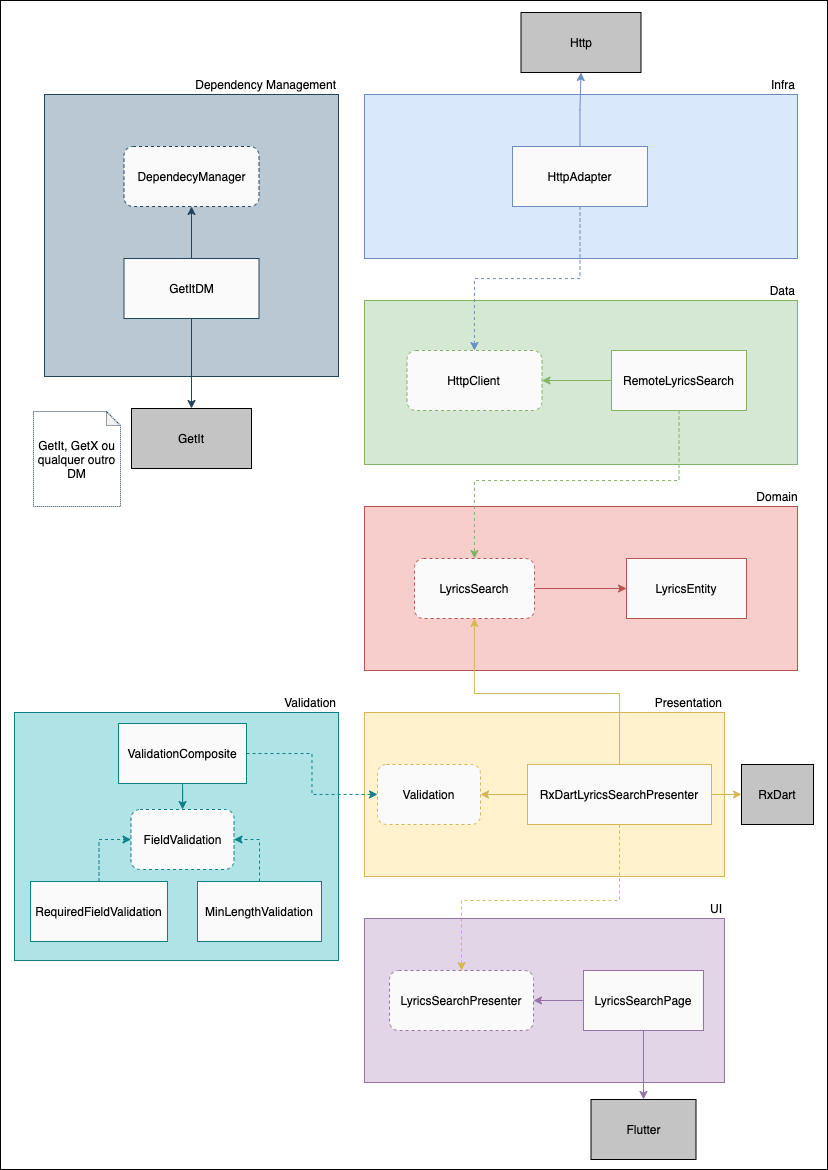

The diagram above was exported from draw.io. Its source (the exported page's mxGraphModel, read from the mxfile embedded in the PNG):
<mxGraphModel dx="1752" dy="-564" grid="0" gridSize="10" guides="1" tooltips="1" connect="1" arrows="1" fold="1" page="1" pageScale="1" pageWidth="827" pageHeight="1169" background="#ffffff" math="0" shadow="0">
  <root>
    <mxCell id="0" />
    <mxCell id="1" parent="0" />
    <mxCell id="V6Fk80VWVhhVu2Rjtgmx-78" value="" style="rounded=0;whiteSpace=wrap;html=1;shadow=0;fillColor=none;align=right;" vertex="1" parent="1">
      <mxGeometry x="-827" y="1169" width="827" height="1169" as="geometry" />
    </mxCell>
    <mxCell id="V6Fk80VWVhhVu2Rjtgmx-24" value="Flutter" style="rounded=0;whiteSpace=wrap;html=1;align=center;fillColor=#C4C4C4;" vertex="1" parent="1">
      <mxGeometry x="-236.5" y="2268" width="105" height="60" as="geometry" />
    </mxCell>
    <mxCell id="V6Fk80VWVhhVu2Rjtgmx-33" value="Http" style="rounded=0;whiteSpace=wrap;html=1;align=center;fillColor=#C4C4C4;" vertex="1" parent="1">
      <mxGeometry x="-306.5" y="1181" width="120" height="60" as="geometry" />
    </mxCell>
    <mxCell id="V6Fk80VWVhhVu2Rjtgmx-6" value="" style="rounded=0;whiteSpace=wrap;html=1;fillColor=#d5e8d4;strokeColor=#82b366;" vertex="1" parent="1">
      <mxGeometry x="-463" y="1469" width="433" height="164" as="geometry" />
    </mxCell>
    <mxCell id="V6Fk80VWVhhVu2Rjtgmx-7" value="Data" style="text;html=1;strokeColor=none;fillColor=none;align=right;verticalAlign=middle;whiteSpace=wrap;rounded=0;" vertex="1" parent="1">
      <mxGeometry x="-70" y="1449" width="40" height="20" as="geometry" />
    </mxCell>
    <mxCell id="V6Fk80VWVhhVu2Rjtgmx-50" style="edgeStyle=orthogonalEdgeStyle;rounded=0;orthogonalLoop=1;jettySize=auto;html=1;strokeColor=#82B366;" edge="1" parent="1" source="V6Fk80VWVhhVu2Rjtgmx-41" target="V6Fk80VWVhhVu2Rjtgmx-49">
      <mxGeometry relative="1" as="geometry" />
    </mxCell>
    <mxCell id="V6Fk80VWVhhVu2Rjtgmx-41" value="RemoteLyricsSearch" style="rounded=0;whiteSpace=wrap;html=1;align=center;fillColor=#FAFAFA;strokeColor=#82B366;" vertex="1" parent="1">
      <mxGeometry x="-216" y="1519" width="135" height="60" as="geometry" />
    </mxCell>
    <mxCell id="V6Fk80VWVhhVu2Rjtgmx-1" value="" style="rounded=0;whiteSpace=wrap;html=1;fillColor=#f8cecc;strokeColor=#b85450;" vertex="1" parent="1">
      <mxGeometry x="-463" y="1675" width="433" height="164" as="geometry" />
    </mxCell>
    <mxCell id="V6Fk80VWVhhVu2Rjtgmx-2" value="Domain" style="text;html=1;strokeColor=none;fillColor=none;align=center;verticalAlign=middle;whiteSpace=wrap;rounded=0;" vertex="1" parent="1">
      <mxGeometry x="-70" y="1655" width="40" height="20" as="geometry" />
    </mxCell>
    <mxCell id="V6Fk80VWVhhVu2Rjtgmx-34" style="edgeStyle=orthogonalEdgeStyle;rounded=0;orthogonalLoop=1;jettySize=auto;html=1;strokeColor=#B85450;" edge="1" parent="1" source="V6Fk80VWVhhVu2Rjtgmx-31" target="V6Fk80VWVhhVu2Rjtgmx-32">
      <mxGeometry x="-463" y="1655" as="geometry" />
    </mxCell>
    <mxCell id="V6Fk80VWVhhVu2Rjtgmx-31" value="LyricsSearch" style="rounded=1;whiteSpace=wrap;html=1;align=center;fillColor=#FAFAFA;strokeColor=#B85450;dashed=1;" vertex="1" parent="1">
      <mxGeometry x="-413" y="1727" width="120" height="60" as="geometry" />
    </mxCell>
    <mxCell id="V6Fk80VWVhhVu2Rjtgmx-32" value="LyricsEntity" style="rounded=0;whiteSpace=wrap;html=1;align=center;fillColor=#FAFAFA;strokeColor=#B85450;" vertex="1" parent="1">
      <mxGeometry x="-201" y="1727" width="120" height="60" as="geometry" />
    </mxCell>
    <mxCell id="V6Fk80VWVhhVu2Rjtgmx-12" value="" style="rounded=0;whiteSpace=wrap;html=1;fillColor=#dae8fc;strokeColor=#6c8ebf;" vertex="1" parent="1">
      <mxGeometry x="-463" y="1263" width="433" height="164" as="geometry" />
    </mxCell>
    <mxCell id="V6Fk80VWVhhVu2Rjtgmx-13" value="Infra" style="text;html=1;strokeColor=none;fillColor=none;align=right;verticalAlign=middle;whiteSpace=wrap;rounded=0;" vertex="1" parent="1">
      <mxGeometry x="-70" y="1243" width="40" height="20" as="geometry" />
    </mxCell>
    <mxCell id="V6Fk80VWVhhVu2Rjtgmx-27" value="" style="rounded=0;whiteSpace=wrap;html=1;fillColor=#b0e3e6;strokeColor=#0e8088;" vertex="1" parent="1">
      <mxGeometry x="-813" y="1881" width="324" height="248" as="geometry" />
    </mxCell>
    <mxCell id="V6Fk80VWVhhVu2Rjtgmx-28" value="Validation" style="text;html=1;strokeColor=none;fillColor=none;align=right;verticalAlign=middle;whiteSpace=wrap;rounded=0;" vertex="1" parent="1">
      <mxGeometry x="-560" y="1861" width="71" height="20" as="geometry" />
    </mxCell>
    <mxCell id="V6Fk80VWVhhVu2Rjtgmx-20" value="" style="rounded=0;whiteSpace=wrap;html=1;fillColor=#fff2cc;strokeColor=#d6b656;" vertex="1" parent="1">
      <mxGeometry x="-463" y="1881" width="360" height="164" as="geometry" />
    </mxCell>
    <mxCell id="V6Fk80VWVhhVu2Rjtgmx-21" value="Presentation" style="text;html=1;strokeColor=none;fillColor=none;align=right;verticalAlign=middle;whiteSpace=wrap;rounded=0;" vertex="1" parent="1">
      <mxGeometry x="-174" y="1861" width="71" height="20" as="geometry" />
    </mxCell>
    <mxCell id="V6Fk80VWVhhVu2Rjtgmx-15" value="" style="rounded=0;whiteSpace=wrap;html=1;fillColor=#e1d5e7;align=right;strokeColor=#9673A6;" vertex="1" parent="1">
      <mxGeometry x="-463" y="2087" width="360" height="164" as="geometry" />
    </mxCell>
    <mxCell id="V6Fk80VWVhhVu2Rjtgmx-16" value="UI" style="text;html=1;strokeColor=none;fillColor=none;align=right;verticalAlign=middle;whiteSpace=wrap;rounded=0;" vertex="1" parent="1">
      <mxGeometry x="-143" y="2067" width="40" height="20" as="geometry" />
    </mxCell>
    <mxCell id="V6Fk80VWVhhVu2Rjtgmx-42" style="edgeStyle=orthogonalEdgeStyle;rounded=0;orthogonalLoop=1;jettySize=auto;html=1;strokeColor=#82B366;dashed=1;" edge="1" parent="1" source="V6Fk80VWVhhVu2Rjtgmx-41" target="V6Fk80VWVhhVu2Rjtgmx-31">
      <mxGeometry relative="1" as="geometry">
        <Array as="points">
          <mxPoint x="-148" y="1649" />
          <mxPoint x="-353" y="1649" />
        </Array>
      </mxGeometry>
    </mxCell>
    <mxCell id="V6Fk80VWVhhVu2Rjtgmx-49" value="HttpClient" style="rounded=1;whiteSpace=wrap;html=1;align=center;fillColor=#FAFAFA;strokeColor=#82B366;dashed=1;" vertex="1" parent="1">
      <mxGeometry x="-420.5" y="1519" width="135" height="60" as="geometry" />
    </mxCell>
    <mxCell id="V6Fk80VWVhhVu2Rjtgmx-52" style="edgeStyle=orthogonalEdgeStyle;rounded=0;orthogonalLoop=1;jettySize=auto;html=1;strokeColor=#6C8EBF;dashed=1;" edge="1" parent="1" source="V6Fk80VWVhhVu2Rjtgmx-51" target="V6Fk80VWVhhVu2Rjtgmx-49">
      <mxGeometry relative="1" as="geometry" />
    </mxCell>
    <mxCell id="V6Fk80VWVhhVu2Rjtgmx-53" style="edgeStyle=orthogonalEdgeStyle;rounded=0;orthogonalLoop=1;jettySize=auto;html=1;entryX=0.5;entryY=1;entryDx=0;entryDy=0;strokeColor=#6C8EBF;" edge="1" parent="1" source="V6Fk80VWVhhVu2Rjtgmx-51" target="V6Fk80VWVhhVu2Rjtgmx-33">
      <mxGeometry relative="1" as="geometry" />
    </mxCell>
    <mxCell id="V6Fk80VWVhhVu2Rjtgmx-51" value="HttpAdapter" style="rounded=0;whiteSpace=wrap;html=1;align=center;fillColor=#FAFAFA;strokeColor=#6C8EBF;" vertex="1" parent="1">
      <mxGeometry x="-315" y="1315" width="135" height="60" as="geometry" />
    </mxCell>
    <mxCell id="V6Fk80VWVhhVu2Rjtgmx-57" style="edgeStyle=orthogonalEdgeStyle;rounded=0;orthogonalLoop=1;jettySize=auto;html=1;entryX=1;entryY=0.5;entryDx=0;entryDy=0;strokeColor=#9673A6;" edge="1" parent="1" source="V6Fk80VWVhhVu2Rjtgmx-54" target="V6Fk80VWVhhVu2Rjtgmx-56">
      <mxGeometry relative="1" as="geometry" />
    </mxCell>
    <mxCell id="V6Fk80VWVhhVu2Rjtgmx-82" style="edgeStyle=orthogonalEdgeStyle;rounded=0;orthogonalLoop=1;jettySize=auto;html=1;strokeColor=#9673A6;" edge="1" parent="1" source="V6Fk80VWVhhVu2Rjtgmx-54" target="V6Fk80VWVhhVu2Rjtgmx-24">
      <mxGeometry relative="1" as="geometry" />
    </mxCell>
    <mxCell id="V6Fk80VWVhhVu2Rjtgmx-54" value="LyricsSearchPage" style="rounded=0;whiteSpace=wrap;html=1;align=center;fillColor=#FAFAFA;strokeColor=#9673A6;" vertex="1" parent="1">
      <mxGeometry x="-244" y="2139" width="120" height="60" as="geometry" />
    </mxCell>
    <mxCell id="V6Fk80VWVhhVu2Rjtgmx-56" value="LyricsSearchPresenter" style="rounded=1;whiteSpace=wrap;html=1;align=center;fillColor=#FAFAFA;strokeColor=#9673A6;dashed=1;" vertex="1" parent="1">
      <mxGeometry x="-438" y="2139" width="144" height="60" as="geometry" />
    </mxCell>
    <mxCell id="V6Fk80VWVhhVu2Rjtgmx-59" style="edgeStyle=orthogonalEdgeStyle;rounded=0;orthogonalLoop=1;jettySize=auto;html=1;strokeColor=#D6B656;dashed=1;entryX=0.5;entryY=0;entryDx=0;entryDy=0;exitX=0.5;exitY=1;exitDx=0;exitDy=0;" edge="1" parent="1" source="V6Fk80VWVhhVu2Rjtgmx-58" target="V6Fk80VWVhhVu2Rjtgmx-56">
      <mxGeometry relative="1" as="geometry">
        <Array as="points">
          <mxPoint x="-208" y="2069" />
          <mxPoint x="-366" y="2069" />
        </Array>
      </mxGeometry>
    </mxCell>
    <mxCell id="V6Fk80VWVhhVu2Rjtgmx-61" style="edgeStyle=orthogonalEdgeStyle;rounded=0;orthogonalLoop=1;jettySize=auto;html=1;strokeColor=#D6B656;" edge="1" parent="1" source="V6Fk80VWVhhVu2Rjtgmx-58" target="V6Fk80VWVhhVu2Rjtgmx-60">
      <mxGeometry relative="1" as="geometry" />
    </mxCell>
    <mxCell id="V6Fk80VWVhhVu2Rjtgmx-68" style="edgeStyle=orthogonalEdgeStyle;rounded=0;orthogonalLoop=1;jettySize=auto;html=1;strokeColor=#D6B656;exitX=0.5;exitY=0;exitDx=0;exitDy=0;" edge="1" parent="1" source="V6Fk80VWVhhVu2Rjtgmx-58" target="V6Fk80VWVhhVu2Rjtgmx-31">
      <mxGeometry relative="1" as="geometry">
        <Array as="points">
          <mxPoint x="-208" y="1862" />
          <mxPoint x="-353" y="1862" />
        </Array>
      </mxGeometry>
    </mxCell>
    <mxCell id="V6Fk80VWVhhVu2Rjtgmx-84" style="edgeStyle=orthogonalEdgeStyle;rounded=0;orthogonalLoop=1;jettySize=auto;html=1;entryX=0;entryY=0.5;entryDx=0;entryDy=0;strokeColor=#D6B656;" edge="1" parent="1" source="V6Fk80VWVhhVu2Rjtgmx-58" target="V6Fk80VWVhhVu2Rjtgmx-83">
      <mxGeometry relative="1" as="geometry" />
    </mxCell>
    <mxCell id="V6Fk80VWVhhVu2Rjtgmx-58" value="RxDartLyricsSearchPresenter" style="rounded=0;whiteSpace=wrap;html=1;align=center;fillColor=#FAFAFA;strokeColor=#D6B656;" vertex="1" parent="1">
      <mxGeometry x="-300" y="1933" width="184" height="60" as="geometry" />
    </mxCell>
    <mxCell id="V6Fk80VWVhhVu2Rjtgmx-60" value="Validation" style="rounded=1;whiteSpace=wrap;html=1;align=center;fillColor=#FAFAFA;strokeColor=#D6B656;dashed=1;" vertex="1" parent="1">
      <mxGeometry x="-450" y="1933" width="103" height="60" as="geometry" />
    </mxCell>
    <mxCell id="V6Fk80VWVhhVu2Rjtgmx-62" value="FieldValidation" style="rounded=1;whiteSpace=wrap;html=1;align=center;fillColor=#FAFAFA;dashed=1;strokeColor=#0E8088;" vertex="1" parent="1">
      <mxGeometry x="-696.5" y="1978" width="103" height="60" as="geometry" />
    </mxCell>
    <mxCell id="V6Fk80VWVhhVu2Rjtgmx-64" style="edgeStyle=orthogonalEdgeStyle;rounded=0;orthogonalLoop=1;jettySize=auto;html=1;entryX=0;entryY=0.5;entryDx=0;entryDy=0;dashed=1;strokeColor=#0E8088;" edge="1" parent="1" source="V6Fk80VWVhhVu2Rjtgmx-63" target="V6Fk80VWVhhVu2Rjtgmx-62">
      <mxGeometry relative="1" as="geometry" />
    </mxCell>
    <mxCell id="V6Fk80VWVhhVu2Rjtgmx-63" value="RequiredFieldValidation" style="rounded=0;whiteSpace=wrap;html=1;align=center;fillColor=#FAFAFA;strokeColor=#0E8088;" vertex="1" parent="1">
      <mxGeometry x="-797" y="2050" width="137" height="60" as="geometry" />
    </mxCell>
    <mxCell id="V6Fk80VWVhhVu2Rjtgmx-66" style="edgeStyle=orthogonalEdgeStyle;rounded=0;orthogonalLoop=1;jettySize=auto;html=1;entryX=1;entryY=0.5;entryDx=0;entryDy=0;dashed=1;strokeColor=#0E8088;" edge="1" parent="1" source="V6Fk80VWVhhVu2Rjtgmx-65" target="V6Fk80VWVhhVu2Rjtgmx-62">
      <mxGeometry relative="1" as="geometry" />
    </mxCell>
    <mxCell id="V6Fk80VWVhhVu2Rjtgmx-65" value="MinLengthValidation" style="rounded=0;whiteSpace=wrap;html=1;align=center;fillColor=#FAFAFA;strokeColor=#0E8088;" vertex="1" parent="1">
      <mxGeometry x="-630" y="2050" width="124" height="60" as="geometry" />
    </mxCell>
    <mxCell id="V6Fk80VWVhhVu2Rjtgmx-69" value="" style="rounded=0;whiteSpace=wrap;html=1;fillColor=#bac8d3;strokeColor=#23445d;" vertex="1" parent="1">
      <mxGeometry x="-783" y="1263" width="294" height="282" as="geometry" />
    </mxCell>
    <mxCell id="V6Fk80VWVhhVu2Rjtgmx-70" value="Dependency Management" style="text;html=1;strokeColor=none;fillColor=none;align=right;verticalAlign=middle;whiteSpace=wrap;rounded=0;" vertex="1" parent="1">
      <mxGeometry x="-687" y="1243" width="198" height="20" as="geometry" />
    </mxCell>
    <mxCell id="V6Fk80VWVhhVu2Rjtgmx-71" value="DependecyManager" style="rounded=1;whiteSpace=wrap;html=1;align=center;fillColor=#FAFAFA;dashed=1;strokeColor=#23445D;" vertex="1" parent="1">
      <mxGeometry x="-703.5" y="1315" width="135" height="60" as="geometry" />
    </mxCell>
    <mxCell id="V6Fk80VWVhhVu2Rjtgmx-74" style="edgeStyle=orthogonalEdgeStyle;rounded=0;orthogonalLoop=1;jettySize=auto;html=1;entryX=0.5;entryY=1;entryDx=0;entryDy=0;strokeColor=#23445D;" edge="1" parent="1" source="V6Fk80VWVhhVu2Rjtgmx-73" target="V6Fk80VWVhhVu2Rjtgmx-71">
      <mxGeometry relative="1" as="geometry" />
    </mxCell>
    <mxCell id="V6Fk80VWVhhVu2Rjtgmx-77" style="edgeStyle=orthogonalEdgeStyle;rounded=0;orthogonalLoop=1;jettySize=auto;html=1;strokeColor=#23445D;" edge="1" parent="1" source="V6Fk80VWVhhVu2Rjtgmx-73" target="V6Fk80VWVhhVu2Rjtgmx-76">
      <mxGeometry relative="1" as="geometry" />
    </mxCell>
    <mxCell id="V6Fk80VWVhhVu2Rjtgmx-73" value="GetItDM" style="rounded=0;whiteSpace=wrap;html=1;align=center;fillColor=#FAFAFA;strokeColor=#23445D;" vertex="1" parent="1">
      <mxGeometry x="-703.5" y="1427" width="135" height="60" as="geometry" />
    </mxCell>
    <mxCell id="V6Fk80VWVhhVu2Rjtgmx-75" value="GetIt, GetX ou qualquer outro DM" style="shape=note;whiteSpace=wrap;html=1;backgroundOutline=1;darkOpacity=0.05;rounded=0;strokeColor=#23445D;align=center;size=14;shadow=0;fillColor=none;dashed=1;dashPattern=1 1;" vertex="1" parent="1">
      <mxGeometry x="-794" y="1580" width="87" height="95" as="geometry" />
    </mxCell>
    <mxCell id="V6Fk80VWVhhVu2Rjtgmx-76" value="GetIt" style="rounded=0;whiteSpace=wrap;html=1;align=center;fillColor=#C4C4C4;" vertex="1" parent="1">
      <mxGeometry x="-696" y="1577" width="120" height="60" as="geometry" />
    </mxCell>
    <mxCell id="V6Fk80VWVhhVu2Rjtgmx-80" style="edgeStyle=orthogonalEdgeStyle;rounded=0;orthogonalLoop=1;jettySize=auto;html=1;strokeColor=#0E8088;" edge="1" parent="1" source="V6Fk80VWVhhVu2Rjtgmx-79" target="V6Fk80VWVhhVu2Rjtgmx-62">
      <mxGeometry relative="1" as="geometry" />
    </mxCell>
    <mxCell id="V6Fk80VWVhhVu2Rjtgmx-81" style="edgeStyle=orthogonalEdgeStyle;rounded=0;orthogonalLoop=1;jettySize=auto;html=1;strokeColor=#0E8088;dashed=1;" edge="1" parent="1" source="V6Fk80VWVhhVu2Rjtgmx-79" target="V6Fk80VWVhhVu2Rjtgmx-60">
      <mxGeometry relative="1" as="geometry" />
    </mxCell>
    <mxCell id="V6Fk80VWVhhVu2Rjtgmx-79" value="ValidationComposite" style="rounded=0;whiteSpace=wrap;html=1;align=center;fillColor=#FAFAFA;strokeColor=#0E8088;" vertex="1" parent="1">
      <mxGeometry x="-709" y="1892" width="128" height="60" as="geometry" />
    </mxCell>
    <mxCell id="V6Fk80VWVhhVu2Rjtgmx-83" value="RxDart" style="rounded=0;whiteSpace=wrap;html=1;align=center;fillColor=#C4C4C4;" vertex="1" parent="1">
      <mxGeometry x="-86" y="1933" width="72" height="60" as="geometry" />
    </mxCell>
  </root>
</mxGraphModel>